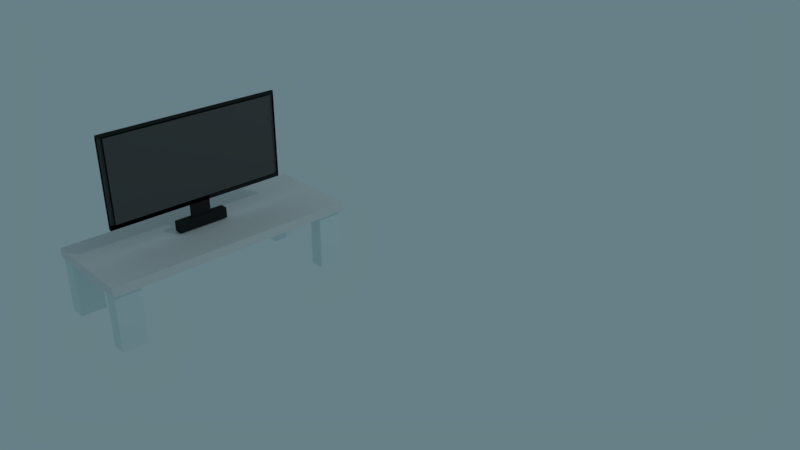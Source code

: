 # Source: TVUV.blend  (saved by Blender 2.79.0; exported with 4.5.12 LTS)
import bpy
from mathutils import Matrix  # noqa: F401  (used for matrix-valued properties, if any)

bpy.ops.wm.read_factory_settings(use_empty=True)
scene = bpy.context.scene
scene.name = 'Scene'

# ---- collections
col_collection_1 = bpy.data.collections.new('Collection 1'); scene.collection.children.link(col_collection_1)

# ---- materials (node trees are filled in below, after node groups)
mat_ousidetv = bpy.data.materials.new('oUSIDETV')
mat_ousidetv.alpha_threshold = 0.0
mat_ousidetv.roughness = 0.5
mat_screentv = bpy.data.materials.new('ScreenTv')
mat_screentv.alpha_threshold = 0.0
mat_screentv.roughness = 0.5
mat_material_007 = bpy.data.materials.new('Material.007')
mat_material_007.alpha_threshold = 0.0
mat_material_007.roughness = 0.5
mat_material_008 = bpy.data.materials.new('Material.008')
mat_material_008.alpha_threshold = 0.0
mat_material_008.roughness = 0.5

# ---- material node trees
mat_ousidetv.use_nodes = True; mat_ousidetv.node_tree.nodes.clear()
_N = mat_ousidetv.node_tree.nodes; _L = mat_ousidetv.node_tree.links
n0 = _N.new('ShaderNodeOutputMaterial'); n0.name = 'Material Output'; n0.location = (300, 300)
n1 = _N.new('ShaderNodeBsdfDiffuse'); n1.name = 'Diffuse BSDF'; n1.location = (10, 300)
n1.inputs[0].default_value = (0.02539, 0.02539, 0.02539, 1.0)
_L.new(n1.outputs[0], n0.inputs[0])
n0.is_active_output = True
mat_screentv.use_nodes = True; mat_screentv.node_tree.nodes.clear()
_N = mat_screentv.node_tree.nodes; _L = mat_screentv.node_tree.links
n0 = _N.new('ShaderNodeOutputMaterial'); n0.name = 'Material Output'; n0.location = (300, 300)
n1 = _N.new('ShaderNodeBsdfDiffuse'); n1.name = 'Diffuse BSDF'; n1.location = (10, 300)
n1.inputs[0].default_value = (0.1025, 0.1025, 0.1025, 1.0)
_L.new(n1.outputs[0], n0.inputs[0])
n0.is_active_output = True
mat_material_007.use_nodes = True; mat_material_007.node_tree.nodes.clear()
_N = mat_material_007.node_tree.nodes; _L = mat_material_007.node_tree.links
n0 = _N.new('ShaderNodeOutputMaterial'); n0.name = 'Material Output'; n0.location = (300, 300)
n1 = _N.new('ShaderNodeBsdfDiffuse'); n1.name = 'Diffuse BSDF'; n1.location = (10, 300)
_L.new(n1.outputs[0], n0.inputs[0])
n0.is_active_output = True
mat_material_008.use_nodes = True; mat_material_008.node_tree.nodes.clear()
_N = mat_material_008.node_tree.nodes; _L = mat_material_008.node_tree.links
n0 = _N.new('ShaderNodeOutputMaterial'); n0.name = 'Material Output'; n0.location = (300, 300)
n1 = _N.new('ShaderNodeBsdfDiffuse'); n1.name = 'Diffuse BSDF'; n1.location = (10, 300)
n1.inputs[0].default_value = (0.7799, 0.8829, 0.8829, 1.0)
_L.new(n1.outputs[0], n0.inputs[0])
n0.is_active_output = True

# ---- world
world_world = bpy.data.worlds.new('World'); scene.world = world_world
world_world.color = (0.1357, 0.2137, 0.2396)
world_world.use_sun_shadow = False
world_world.sun_shadow_jitter_overblur = 0.0
world_world.cycles.sampling_method = 'MANUAL'

# ---- cameras
cam_camera = bpy.data.cameras.new('Camera')
cam_camera.clip_end = 100.0
cam_camera.lens = 35.0
cam_camera.sensor_width = 32.0
cam_camera.sensor_height = 18.0
cam_camera.ortho_scale = 7.314
cam_camera.dof.focus_distance = 0.0

# ---- lights
light_lamp = bpy.data.lights.new('Lamp', 'POINT')
light_lamp.transmission_factor = 0.0
light_lamp.cutoff_distance = 30.0
light_lamp.energy = 100.0
light_lamp.shadow_buffer_clip_start = 1.001
light_lamp.shadow_soft_size = 0.1
light_lamp.shadow_maximum_resolution = 0.006
light_lamp.use_absolute_resolution = True

# ---- meshes
me_cube_011 = bpy.data.meshes.new('Cube.011')
me_cube_011.from_pydata([(-1.0, -1.0, -1.0), (-1.0, -1.0, 1.0), (-1.0, 1.0, -1.0), (-1.0, 1.0, 1.0), (1.0, -1.0, -1.0), (1.0, -1.0, 1.0), (1.0, 1.0, -1.0), (1.0, 1.0, 1.0), (-0.3862, -0.3862, 1.0), (-0.3862, 0.3862, 1.0), (0.3862, 0.3862, 1.0), (0.3862, -0.3862, 1.0), (-0.3862, -0.3862, 4.284), (-0.3862, 0.3862, 4.284), (0.3862, 0.3862, 4.284), (0.3862, -0.3862, 4.284), (-0.3862, -3.323, 4.483), (-0.3862, 3.323, 4.483), (0.3862, 3.522, 4.284), (0.3862, -3.522, 4.284), (-0.3862, -3.323, 20.06), (-0.3862, 3.323, 20.06), (0.3862, 3.522, 20.26), (0.3862, -3.522, 20.26), (-0.3862, -3.522, 4.284), (-0.3862, 3.522, 4.284), (-0.3862, -3.522, 20.26), (-0.3862, 3.522, 20.26), (0.5393, -3.323, 4.483), (0.5393, 3.323, 4.483), (0.5393, -3.323, 20.06), (0.5393, 3.323, 20.06), (-0.2582, 3.522, 4.284), (-0.2582, -3.522, 4.284), (-0.2582, 3.522, 20.26), (-0.2582, -3.522, 20.26), (0.3862, 3.522, 20.73), (0.3862, -3.522, 20.73), (-0.2582, 3.522, 20.73), (-0.2582, -3.522, 20.73), (-0.3862, 0.3862, 3.603), (0.3862, 0.3862, 3.603), (-0.3862, 3.522, 3.603), (0.3862, 3.522, 3.603), (0.3862, -3.522, 3.603), (-0.2582, 3.522, 3.603), (-0.2582, -3.522, 3.603)], [], [(0, 1, 3, 2), (2, 3, 7, 6), (6, 7, 5, 4), (4, 5, 1, 0), (2, 6, 4, 0), (5, 7, 10, 11), (8, 11, 15, 12), (3, 1, 8, 9), (1, 5, 11, 8), (7, 3, 9, 10), (25, 18, 43, 42), (10, 9, 13, 14), (11, 10, 14, 15), (9, 8, 12, 13), (18, 22, 34, 32), (15, 14, 18, 19), (13, 12, 24, 25), (12, 15, 19, 24), (22, 27, 26, 23), (16, 20, 30, 28), (24, 19, 23, 26), (18, 25, 27, 22), (16, 17, 25, 24), (21, 20, 26, 27), (20, 16, 24, 26), (17, 21, 27, 25), (29, 28, 30, 31), (17, 16, 28, 29), (21, 17, 29, 31), (20, 21, 31, 30), (33, 32, 34, 35), (23, 35, 39, 37), (18, 14, 41, 43), (23, 19, 33, 35), (36, 37, 39, 38), (34, 22, 36, 38), (22, 23, 37, 36), (35, 34, 38, 39), (41, 40, 42, 43), (44, 43, 45, 46), (32, 33, 46, 45), (33, 19, 44, 46), (18, 32, 45, 43), (14, 13, 40, 41), (13, 25, 42, 40), (19, 18, 43, 44)])
me_cube_011.polygons.foreach_set('material_index', [0, 0, 0, 0, 0, 0, 0, 0, 0, 0, 0, 0, 0, 0, 0, 0, 0, 0, 0, 0, 0, 0, 0, 0, 0, 0, 1, 0, 0, 0, 1, 0, 0, 0, 0, 0, 0, 0, 0, 0, 0, 0, 0, 0, 0, 0])
me_cube_011.materials.append(mat_ousidetv)
me_cube_011.materials.append(mat_screentv)
me_cube_011.use_remesh_preserve_volume = False
me_cube_011.use_remesh_preserve_attributes = False
me_cube_011.use_mirror_vertex_groups = False
me_cube_011.update()
me_cube_009 = bpy.data.meshes.new('Cube.009')
me_cube_009.from_pydata([(-1.0, -1.0, -1.0), (-1.0, -1.0, 1.0), (-1.0, 1.0, -1.0), (-1.0, 1.0, 1.0), (1.0, -1.0, -1.0), (1.0, -1.0, 1.0), (1.0, 1.0, -1.0), (1.0, 1.0, 1.0)], [], [(0, 1, 3, 2), (2, 3, 7, 6), (6, 7, 5, 4), (4, 5, 1, 0), (2, 6, 4, 0), (7, 3, 1, 5)])
_uv = me_cube_009.uv_layers.new(name='UVMap')
_uv.uv.foreach_set('vector', [0.0001012, 0.6802, 0.2925, 0.3701, 0.323, 0.4039, 0.6556, 0.699, 0.6556, 0.699, 0.323, 0.4039, 0.3711, 0.3604, 0.6972, 0.0001, 0.6972, 0.0001, 0.3711, 0.3604, 0.3248, 0.3298, 0.0001, 0.04174, 0.0001, 0.04174, 0.3248, 0.3298, 0.2925, 0.3701, 0.0001012, 0.6802, 0.9999, 0.3026, 0.6974, 0.3026, 0.6974, 0.0001, 0.9999, 0.0001, 0.3711, 0.3604, 0.323, 0.4039, 0.2925, 0.3701, 0.3248, 0.3298])
me_cube_009.materials.append(mat_material_007)
me_cube_009.use_remesh_preserve_volume = False
me_cube_009.use_remesh_preserve_attributes = False
me_cube_009.use_mirror_vertex_groups = False
me_cube_009.update()
me_cube_008 = bpy.data.meshes.new('Cube.008')
me_cube_008.from_pydata([(-1.0, -1.0, -1.0), (-1.0, -1.0, 1.0), (-1.0, 1.0, -1.0), (-1.0, 1.0, 1.0), (1.0, -1.0, -1.0), (1.0, -1.0, 1.0), (1.0, 1.0, -1.0), (1.0, 1.0, 1.0)], [], [(0, 1, 3, 2), (2, 3, 7, 6), (6, 7, 5, 4), (4, 5, 1, 0), (2, 6, 4, 0), (7, 3, 1, 5)])
me_cube_008.materials.append(mat_material_008)
me_cube_008.use_remesh_preserve_volume = False
me_cube_008.use_remesh_preserve_attributes = False
me_cube_008.use_mirror_vertex_groups = False
me_cube_008.update()
me_cube_003 = bpy.data.meshes.new('Cube.003')
me_cube_003.from_pydata([(-1.0, -1.0, -1.0), (-1.0, -1.0, 1.0), (-1.0, 1.0, -1.0), (-1.0, 1.0, 1.0), (1.0, -1.0, -1.0), (1.0, -1.0, 1.0), (1.0, 1.0, -1.0), (1.0, 1.0, 1.0)], [], [(0, 1, 3, 2), (2, 3, 7, 6), (6, 7, 5, 4), (4, 5, 1, 0), (2, 6, 4, 0), (7, 3, 1, 5)])
me_cube_003.materials.append(mat_material_008)
me_cube_003.use_remesh_preserve_volume = False
me_cube_003.use_remesh_preserve_attributes = False
me_cube_003.use_mirror_vertex_groups = False
me_cube_003.update()
me_cube_002 = bpy.data.meshes.new('Cube.002')
me_cube_002.from_pydata([(-1.0, -1.0, -1.0), (-1.0, -1.0, 1.0), (-1.0, 1.0, -1.0), (-1.0, 1.0, 1.0), (1.0, -1.0, -1.0), (1.0, -1.0, 1.0), (1.0, 1.0, -1.0), (1.0, 1.0, 1.0)], [], [(0, 1, 3, 2), (2, 3, 7, 6), (6, 7, 5, 4), (4, 5, 1, 0), (2, 6, 4, 0), (7, 3, 1, 5)])
me_cube_002.materials.append(mat_material_008)
me_cube_002.use_remesh_preserve_volume = False
me_cube_002.use_remesh_preserve_attributes = False
me_cube_002.use_mirror_vertex_groups = False
me_cube_002.update()
me_cube = bpy.data.meshes.new('Cube')
me_cube.from_pydata([(-1.0, -1.0, -1.0), (-1.0, -1.0, 1.0), (-1.0, 1.0, -1.0), (-1.0, 1.0, 1.0), (1.0, -1.0, -1.0), (1.0, -1.0, 1.0), (1.0, 1.0, -1.0), (1.0, 1.0, 1.0)], [], [(0, 1, 3, 2), (2, 3, 7, 6), (6, 7, 5, 4), (4, 5, 1, 0), (2, 6, 4, 0), (7, 3, 1, 5)])
me_cube.materials.append(mat_material_008)
me_cube.use_remesh_preserve_volume = False
me_cube.use_remesh_preserve_attributes = False
me_cube.use_mirror_vertex_groups = False
me_cube.update()

# ---- objects
ob_cube_005 = bpy.data.objects.new('Cube.005', me_cube_011)
ob_cube_002 = bpy.data.objects.new('Cube.002', me_cube_009)
ob_cube_001 = bpy.data.objects.new('Cube.001', me_cube_008)
ob_cube_004 = bpy.data.objects.new('Cube.004', me_cube_003)
ob_cube_003 = bpy.data.objects.new('Cube.003', me_cube_002)
ob_cube = bpy.data.objects.new('Cube', me_cube)
ob_lamp = bpy.data.objects.new('Lamp', light_lamp)
ob_camera = bpy.data.objects.new('Camera', cam_camera)

# ---- transforms, parenting, visibility, modifiers, constraints
ob_cube_005.location = (-0.7403, -1.82, 0.9302)
ob_cube_005.scale = (0.04695, -0.2912, 0.05882)
ob_cube_005.lineart.crease_threshold = 0.0
ob_cube_002.location = (-0.715, -1.75, 0.804)
ob_cube_002.scale = (0.5628, 1.422, 0.05278)
ob_cube_002.lineart.crease_threshold = 0.0
ob_cube_001.location = (-1.186, -3.009, 0.461)
ob_cube_001.scale = (0.084, 0.142, 0.364)
ob_cube_001.lineart.crease_threshold = 0.0
ob_cube_004.location = (-0.2738, -3.009, 0.461)
ob_cube_004.scale = (0.084, 0.142, 0.364)
ob_cube_004.lineart.crease_threshold = 0.0
ob_cube_003.location = (-0.2738, -0.4994, 0.461)
ob_cube_003.scale = (0.084, 0.142, 0.364)
ob_cube_003.lineart.crease_threshold = 0.0
ob_cube.location = (-1.188, -0.4994, 0.461)
ob_cube.scale = (0.084, 0.142, 0.364)
ob_cube.lineart.crease_threshold = 0.0
ob_lamp.location = (3.79, 0.7994, 5.597)
ob_lamp.rotation_euler = (0.6503, 0.05522, 1.866)
ob_lamp.scale = (0.9164, 0.9164, 0.9164)
ob_lamp.lock_rotations_4d = False
ob_lamp.empty_display_type = 'ARROWS'
ob_lamp.color = (0.0, 0.0, 0.0, 0.0)
ob_lamp.lineart.crease_threshold = 0.0
ob_camera.location = (6.91, -6.085, 5.083)
ob_camera.rotation_euler = (1.109, 0.0, 0.8149)
ob_camera.scale = (0.9164, 0.9164, 0.9164)
ob_camera.lock_rotations_4d = False
ob_camera.empty_display_type = 'ARROWS'
ob_camera.color = (0.0, 0.0, 0.0, 0.0)
ob_camera.display_type = 'WIRE'
ob_camera.lineart.crease_threshold = 0.0

# ---- collection membership
col_collection_1.objects.link(ob_cube_005)
col_collection_1.objects.link(ob_cube_002)
col_collection_1.objects.link(ob_cube_001)
col_collection_1.objects.link(ob_cube_004)
col_collection_1.objects.link(ob_cube_003)
col_collection_1.objects.link(ob_cube)
col_collection_1.objects.link(ob_lamp)
col_collection_1.objects.link(ob_camera)

# ---- scene / render settings (as saved in the file)
scene.camera = ob_camera
scene.frame_start = 1; scene.frame_end = 250; scene.frame_set(1)
scene.render.engine = 'CYCLES'
scene.render.resolution_percentage = 50
scene.render.dither_intensity = 0.0
scene.cycles.use_denoising = False
scene.cycles.samples = 128
scene.cycles.sampling_pattern = 'TABULATED_SOBOL'
scene.cycles.use_adaptive_sampling = False
scene.cycles.use_light_tree = False
scene.cycles.blur_glossy = 0.0
scene.cycles.sample_clamp_indirect = 0.0
scene.view_settings.view_transform = 'Standard'
bpy.context.view_layer.update()
